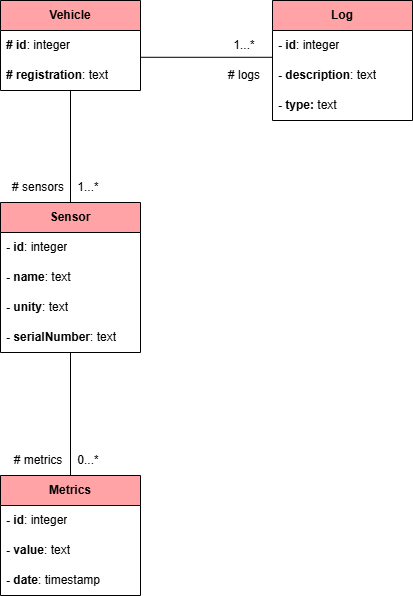

The diagram above was exported from draw.io. Its source (the exported page's mxGraphModel, read from the mxfile embedded in the PNG):
<mxGraphModel dx="1318" dy="541" grid="1" gridSize="10" guides="1" tooltips="1" connect="1" arrows="1" fold="1" page="1" pageScale="1" pageWidth="827" pageHeight="1169" math="0" shadow="0">
  <root>
    <mxCell id="0" />
    <mxCell id="1" parent="0" />
    <mxCell id="dF0EKuEax0-3B9fsx2v6-1" value="&lt;b&gt;Vehicle&lt;/b&gt;" style="swimlane;fontStyle=0;childLayout=stackLayout;horizontal=1;startSize=30;horizontalStack=0;resizeParent=1;resizeParentMax=0;resizeLast=0;collapsible=1;marginBottom=0;whiteSpace=wrap;html=1;fillColor=light-dark(#FFA3A6,var(--ge-dark-color, #121212));" vertex="1" parent="1">
      <mxGeometry x="120" y="80" width="140" height="90" as="geometry" />
    </mxCell>
    <mxCell id="dF0EKuEax0-3B9fsx2v6-3" value="&lt;b&gt;# id&lt;/b&gt;: integer" style="text;strokeColor=none;fillColor=none;align=left;verticalAlign=middle;spacingLeft=4;spacingRight=4;overflow=hidden;points=[[0,0.5],[1,0.5]];portConstraint=eastwest;rotatable=0;whiteSpace=wrap;html=1;" vertex="1" parent="dF0EKuEax0-3B9fsx2v6-1">
      <mxGeometry y="30" width="140" height="30" as="geometry" />
    </mxCell>
    <mxCell id="dF0EKuEax0-3B9fsx2v6-4" value="&lt;b&gt;# registration&lt;/b&gt;: text" style="text;strokeColor=none;fillColor=none;align=left;verticalAlign=middle;spacingLeft=4;spacingRight=4;overflow=hidden;points=[[0,0.5],[1,0.5]];portConstraint=eastwest;rotatable=0;whiteSpace=wrap;html=1;" vertex="1" parent="dF0EKuEax0-3B9fsx2v6-1">
      <mxGeometry y="60" width="140" height="30" as="geometry" />
    </mxCell>
    <mxCell id="dF0EKuEax0-3B9fsx2v6-5" value="&lt;b&gt;Log&lt;/b&gt;" style="swimlane;fontStyle=0;childLayout=stackLayout;horizontal=1;startSize=30;horizontalStack=0;resizeParent=1;resizeParentMax=0;resizeLast=0;collapsible=1;marginBottom=0;whiteSpace=wrap;html=1;fillColor=light-dark(#FFA3A6,var(--ge-dark-color, #121212));" vertex="1" parent="1">
      <mxGeometry x="392" y="80" width="140" height="120" as="geometry" />
    </mxCell>
    <mxCell id="dF0EKuEax0-3B9fsx2v6-6" value="&lt;b&gt;- id&lt;/b&gt;: integer" style="text;strokeColor=none;fillColor=none;align=left;verticalAlign=middle;spacingLeft=4;spacingRight=4;overflow=hidden;points=[[0,0.5],[1,0.5]];portConstraint=eastwest;rotatable=0;whiteSpace=wrap;html=1;" vertex="1" parent="dF0EKuEax0-3B9fsx2v6-5">
      <mxGeometry y="30" width="140" height="30" as="geometry" />
    </mxCell>
    <mxCell id="dF0EKuEax0-3B9fsx2v6-7" value="&lt;b&gt;- description&lt;/b&gt;: text" style="text;strokeColor=none;fillColor=none;align=left;verticalAlign=middle;spacingLeft=4;spacingRight=4;overflow=hidden;points=[[0,0.5],[1,0.5]];portConstraint=eastwest;rotatable=0;whiteSpace=wrap;html=1;" vertex="1" parent="dF0EKuEax0-3B9fsx2v6-5">
      <mxGeometry y="60" width="140" height="30" as="geometry" />
    </mxCell>
    <mxCell id="dF0EKuEax0-3B9fsx2v6-8" value="&lt;b&gt;- type:&lt;/b&gt;&amp;nbsp;text" style="text;strokeColor=none;fillColor=none;align=left;verticalAlign=middle;spacingLeft=4;spacingRight=4;overflow=hidden;points=[[0,0.5],[1,0.5]];portConstraint=eastwest;rotatable=0;whiteSpace=wrap;html=1;" vertex="1" parent="dF0EKuEax0-3B9fsx2v6-5">
      <mxGeometry y="90" width="140" height="30" as="geometry" />
    </mxCell>
    <mxCell id="dF0EKuEax0-3B9fsx2v6-9" value="&lt;b&gt;Sensor&lt;/b&gt;" style="swimlane;fontStyle=0;childLayout=stackLayout;horizontal=1;startSize=30;horizontalStack=0;resizeParent=1;resizeParentMax=0;resizeLast=0;collapsible=1;marginBottom=0;whiteSpace=wrap;html=1;fillColor=light-dark(#FFA3A6,var(--ge-dark-color, #121212));" vertex="1" parent="1">
      <mxGeometry x="120" y="282" width="140" height="150" as="geometry">
        <mxRectangle x="120" y="280" width="80" height="30" as="alternateBounds" />
      </mxGeometry>
    </mxCell>
    <mxCell id="dF0EKuEax0-3B9fsx2v6-10" value="&lt;b&gt;- id&lt;/b&gt;: integer" style="text;strokeColor=none;fillColor=none;align=left;verticalAlign=middle;spacingLeft=4;spacingRight=4;overflow=hidden;points=[[0,0.5],[1,0.5]];portConstraint=eastwest;rotatable=0;whiteSpace=wrap;html=1;" vertex="1" parent="dF0EKuEax0-3B9fsx2v6-9">
      <mxGeometry y="30" width="140" height="30" as="geometry" />
    </mxCell>
    <mxCell id="dF0EKuEax0-3B9fsx2v6-11" value="&lt;b&gt;- name&lt;/b&gt;: text" style="text;strokeColor=none;fillColor=none;align=left;verticalAlign=middle;spacingLeft=4;spacingRight=4;overflow=hidden;points=[[0,0.5],[1,0.5]];portConstraint=eastwest;rotatable=0;whiteSpace=wrap;html=1;" vertex="1" parent="dF0EKuEax0-3B9fsx2v6-9">
      <mxGeometry y="60" width="140" height="30" as="geometry" />
    </mxCell>
    <mxCell id="dF0EKuEax0-3B9fsx2v6-12" value="&lt;b&gt;- unity&lt;/b&gt;: text" style="text;strokeColor=none;fillColor=none;align=left;verticalAlign=middle;spacingLeft=4;spacingRight=4;overflow=hidden;points=[[0,0.5],[1,0.5]];portConstraint=eastwest;rotatable=0;whiteSpace=wrap;html=1;" vertex="1" parent="dF0EKuEax0-3B9fsx2v6-9">
      <mxGeometry y="90" width="140" height="30" as="geometry" />
    </mxCell>
    <mxCell id="dF0EKuEax0-3B9fsx2v6-22" value="&lt;b&gt;- serialNumber&lt;/b&gt;: text" style="text;strokeColor=none;fillColor=none;align=left;verticalAlign=middle;spacingLeft=4;spacingRight=4;overflow=hidden;points=[[0,0.5],[1,0.5]];portConstraint=eastwest;rotatable=0;whiteSpace=wrap;html=1;" vertex="1" parent="dF0EKuEax0-3B9fsx2v6-9">
      <mxGeometry y="120" width="140" height="30" as="geometry" />
    </mxCell>
    <mxCell id="dF0EKuEax0-3B9fsx2v6-13" value="&lt;b&gt;Metrics&lt;/b&gt;" style="swimlane;fontStyle=0;childLayout=stackLayout;horizontal=1;startSize=30;horizontalStack=0;resizeParent=1;resizeParentMax=0;resizeLast=0;collapsible=1;marginBottom=0;whiteSpace=wrap;html=1;fillColor=light-dark(#FFA3A6,var(--ge-dark-color, #121212));" vertex="1" parent="1">
      <mxGeometry x="120" y="555" width="140" height="120" as="geometry" />
    </mxCell>
    <mxCell id="dF0EKuEax0-3B9fsx2v6-14" value="&lt;b&gt;- id&lt;/b&gt;: integer" style="text;strokeColor=none;fillColor=none;align=left;verticalAlign=middle;spacingLeft=4;spacingRight=4;overflow=hidden;points=[[0,0.5],[1,0.5]];portConstraint=eastwest;rotatable=0;whiteSpace=wrap;html=1;" vertex="1" parent="dF0EKuEax0-3B9fsx2v6-13">
      <mxGeometry y="30" width="140" height="30" as="geometry" />
    </mxCell>
    <mxCell id="dF0EKuEax0-3B9fsx2v6-15" value="&lt;b&gt;- value&lt;/b&gt;: text" style="text;strokeColor=none;fillColor=none;align=left;verticalAlign=middle;spacingLeft=4;spacingRight=4;overflow=hidden;points=[[0,0.5],[1,0.5]];portConstraint=eastwest;rotatable=0;whiteSpace=wrap;html=1;" vertex="1" parent="dF0EKuEax0-3B9fsx2v6-13">
      <mxGeometry y="60" width="140" height="30" as="geometry" />
    </mxCell>
    <mxCell id="dF0EKuEax0-3B9fsx2v6-16" value="&lt;b&gt;- date&lt;/b&gt;: timestamp" style="text;strokeColor=none;fillColor=none;align=left;verticalAlign=middle;spacingLeft=4;spacingRight=4;overflow=hidden;points=[[0,0.5],[1,0.5]];portConstraint=eastwest;rotatable=0;whiteSpace=wrap;html=1;" vertex="1" parent="dF0EKuEax0-3B9fsx2v6-13">
      <mxGeometry y="90" width="140" height="30" as="geometry" />
    </mxCell>
    <mxCell id="dF0EKuEax0-3B9fsx2v6-23" value="" style="endArrow=none;html=1;rounded=0;entryX=0.5;entryY=1;entryDx=0;entryDy=0;entryPerimeter=0;exitX=0.5;exitY=0;exitDx=0;exitDy=0;" edge="1" parent="1" source="dF0EKuEax0-3B9fsx2v6-9" target="dF0EKuEax0-3B9fsx2v6-4">
      <mxGeometry width="50" height="50" relative="1" as="geometry">
        <mxPoint x="160" y="240" as="sourcePoint" />
        <mxPoint x="210" y="190" as="targetPoint" />
      </mxGeometry>
    </mxCell>
    <mxCell id="dF0EKuEax0-3B9fsx2v6-24" value="" style="endArrow=none;html=1;rounded=0;" edge="1" parent="1" source="dF0EKuEax0-3B9fsx2v6-13" target="dF0EKuEax0-3B9fsx2v6-22">
      <mxGeometry width="50" height="50" relative="1" as="geometry">
        <mxPoint x="170" y="551" as="sourcePoint" />
        <mxPoint x="190" y="453" as="targetPoint" />
      </mxGeometry>
    </mxCell>
    <mxCell id="dF0EKuEax0-3B9fsx2v6-26" value="" style="endArrow=none;html=1;rounded=0;exitX=1;exitY=0.893;exitDx=0;exitDy=0;exitPerimeter=0;entryX=-0.004;entryY=0.893;entryDx=0;entryDy=0;entryPerimeter=0;" edge="1" parent="1" source="dF0EKuEax0-3B9fsx2v6-3" target="dF0EKuEax0-3B9fsx2v6-6">
      <mxGeometry width="50" height="50" relative="1" as="geometry">
        <mxPoint x="310" y="120" as="sourcePoint" />
        <mxPoint x="410" y="110" as="targetPoint" />
      </mxGeometry>
    </mxCell>
    <mxCell id="dF0EKuEax0-3B9fsx2v6-27" value="1...*" style="text;html=1;align=center;verticalAlign=middle;whiteSpace=wrap;rounded=0;" vertex="1" parent="1">
      <mxGeometry x="193" y="257" width="30" height="20" as="geometry" />
    </mxCell>
    <mxCell id="dF0EKuEax0-3B9fsx2v6-28" value="0...*" style="text;html=1;align=center;verticalAlign=middle;whiteSpace=wrap;rounded=0;" vertex="1" parent="1">
      <mxGeometry x="193" y="530" width="30" height="20" as="geometry" />
    </mxCell>
    <mxCell id="dF0EKuEax0-3B9fsx2v6-29" value="1...*" style="text;html=1;align=center;verticalAlign=middle;whiteSpace=wrap;rounded=0;" vertex="1" parent="1">
      <mxGeometry x="349" y="115" width="30" height="20" as="geometry" />
    </mxCell>
    <mxCell id="dF0EKuEax0-3B9fsx2v6-30" value="# sensors" style="text;html=1;align=center;verticalAlign=middle;whiteSpace=wrap;rounded=0;" vertex="1" parent="1">
      <mxGeometry x="128" y="252" width="60" height="30" as="geometry" />
    </mxCell>
    <mxCell id="dF0EKuEax0-3B9fsx2v6-31" value="# metrics" style="text;html=1;align=center;verticalAlign=middle;whiteSpace=wrap;rounded=0;" vertex="1" parent="1">
      <mxGeometry x="128" y="525" width="60" height="30" as="geometry" />
    </mxCell>
    <mxCell id="dF0EKuEax0-3B9fsx2v6-33" value="# logs" style="text;html=1;align=center;verticalAlign=middle;whiteSpace=wrap;rounded=0;" vertex="1" parent="1">
      <mxGeometry x="334" y="140" width="60" height="30" as="geometry" />
    </mxCell>
  </root>
</mxGraphModel>